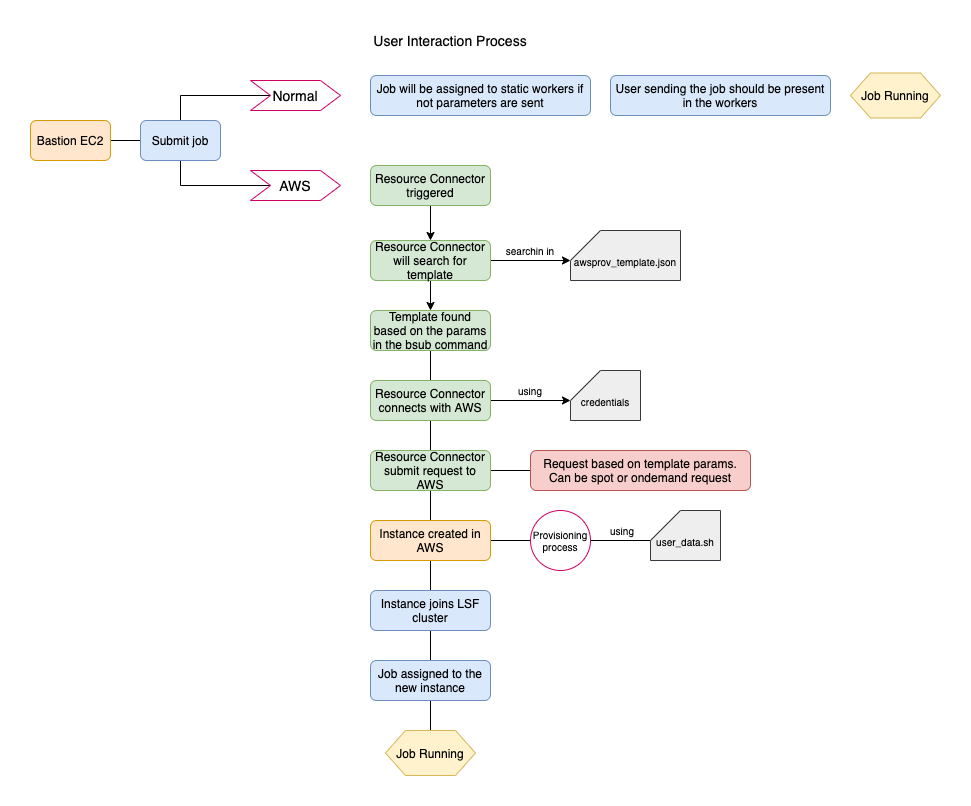

The diagram above was exported from draw.io. Its source (the exported page's mxGraphModel, read from the mxfile embedded in the PNG):
<mxGraphModel dx="1106" dy="762" grid="1" gridSize="10" guides="1" tooltips="1" connect="1" arrows="1" fold="1" page="1" pageScale="1" pageWidth="2500" pageHeight="2500" math="0" shadow="0">
  <root>
    <mxCell id="0" />
    <mxCell id="1" parent="0" />
    <mxCell id="4lnttGbZKsh6jEDA1uvf-42" value="User Interaction Process" style="text;html=1;strokeColor=none;fillColor=none;align=center;verticalAlign=middle;whiteSpace=wrap;rounded=0;fontSize=14;" parent="1" vertex="1">
      <mxGeometry x="425" y="690" width="190" height="20" as="geometry" />
    </mxCell>
    <mxCell id="4lnttGbZKsh6jEDA1uvf-54" style="edgeStyle=orthogonalEdgeStyle;rounded=0;orthogonalLoop=1;jettySize=auto;html=1;endArrow=none;endFill=0;fontSize=14;" parent="1" source="4lnttGbZKsh6jEDA1uvf-44" target="4lnttGbZKsh6jEDA1uvf-45" edge="1">
      <mxGeometry relative="1" as="geometry" />
    </mxCell>
    <mxCell id="4lnttGbZKsh6jEDA1uvf-44" value="Bastion EC2" style="rounded=1;whiteSpace=wrap;html=1;fillColor=#ffe6cc;strokeColor=#d79b00;" parent="1" vertex="1">
      <mxGeometry x="100" y="780" width="80" height="40" as="geometry" />
    </mxCell>
    <mxCell id="4lnttGbZKsh6jEDA1uvf-52" style="edgeStyle=orthogonalEdgeStyle;rounded=0;orthogonalLoop=1;jettySize=auto;html=1;entryX=0;entryY=0.5;entryDx=0;entryDy=0;endArrow=none;endFill=0;fontSize=14;" parent="1" source="4lnttGbZKsh6jEDA1uvf-45" target="4lnttGbZKsh6jEDA1uvf-48" edge="1">
      <mxGeometry relative="1" as="geometry">
        <Array as="points">
          <mxPoint x="250" y="755" />
        </Array>
      </mxGeometry>
    </mxCell>
    <mxCell id="4lnttGbZKsh6jEDA1uvf-53" style="edgeStyle=orthogonalEdgeStyle;rounded=0;orthogonalLoop=1;jettySize=auto;html=1;entryX=0;entryY=0.5;entryDx=0;entryDy=0;endArrow=none;endFill=0;fontSize=14;" parent="1" source="4lnttGbZKsh6jEDA1uvf-45" target="4lnttGbZKsh6jEDA1uvf-49" edge="1">
      <mxGeometry relative="1" as="geometry">
        <Array as="points">
          <mxPoint x="250" y="845" />
        </Array>
      </mxGeometry>
    </mxCell>
    <mxCell id="4lnttGbZKsh6jEDA1uvf-45" value="Submit job" style="rounded=1;whiteSpace=wrap;html=1;fillColor=#dae8fc;strokeColor=#6c8ebf;" parent="1" vertex="1">
      <mxGeometry x="210" y="780" width="80" height="40" as="geometry" />
    </mxCell>
    <mxCell id="4lnttGbZKsh6jEDA1uvf-65" style="edgeStyle=orthogonalEdgeStyle;rounded=0;orthogonalLoop=1;jettySize=auto;html=1;endArrow=classic;endFill=1;fontSize=14;" parent="1" source="4lnttGbZKsh6jEDA1uvf-46" target="4lnttGbZKsh6jEDA1uvf-56" edge="1">
      <mxGeometry relative="1" as="geometry" />
    </mxCell>
    <mxCell id="4lnttGbZKsh6jEDA1uvf-46" value="Resource Connector triggered" style="rounded=1;whiteSpace=wrap;html=1;fillColor=#d5e8d4;strokeColor=#82b366;" parent="1" vertex="1">
      <mxGeometry x="440" y="825" width="120" height="40" as="geometry" />
    </mxCell>
    <mxCell id="4lnttGbZKsh6jEDA1uvf-48" value="Normal" style="shape=step;perimeter=stepPerimeter;whiteSpace=wrap;html=1;fixedSize=1;fontSize=14;align=center;strokeColor=#CC0066;" parent="1" vertex="1">
      <mxGeometry x="320" y="740" width="90" height="30" as="geometry" />
    </mxCell>
    <mxCell id="4lnttGbZKsh6jEDA1uvf-49" value="AWS" style="shape=step;perimeter=stepPerimeter;whiteSpace=wrap;html=1;fixedSize=1;fontSize=14;align=center;strokeColor=#CC0066;" parent="1" vertex="1">
      <mxGeometry x="320" y="830" width="90" height="30" as="geometry" />
    </mxCell>
    <mxCell id="4lnttGbZKsh6jEDA1uvf-50" value="Job will be assigned to static workers if not parameters are sent" style="rounded=1;whiteSpace=wrap;html=1;fillColor=#dae8fc;strokeColor=#6c8ebf;" parent="1" vertex="1">
      <mxGeometry x="440" y="735" width="220" height="40" as="geometry" />
    </mxCell>
    <mxCell id="4lnttGbZKsh6jEDA1uvf-55" value="User sending the job should be present in the workers" style="rounded=1;whiteSpace=wrap;html=1;fillColor=#dae8fc;strokeColor=#6c8ebf;" parent="1" vertex="1">
      <mxGeometry x="680" y="735" width="220" height="40" as="geometry" />
    </mxCell>
    <mxCell id="4lnttGbZKsh6jEDA1uvf-61" style="edgeStyle=orthogonalEdgeStyle;rounded=0;orthogonalLoop=1;jettySize=auto;html=1;entryX=0;entryY=0;entryDx=0;entryDy=30;entryPerimeter=0;endArrow=classic;endFill=1;fontSize=14;" parent="1" source="4lnttGbZKsh6jEDA1uvf-56" target="4lnttGbZKsh6jEDA1uvf-59" edge="1">
      <mxGeometry relative="1" as="geometry" />
    </mxCell>
    <mxCell id="4lnttGbZKsh6jEDA1uvf-64" style="edgeStyle=orthogonalEdgeStyle;rounded=0;orthogonalLoop=1;jettySize=auto;html=1;endArrow=classic;endFill=1;fontSize=14;" parent="1" source="4lnttGbZKsh6jEDA1uvf-56" target="4lnttGbZKsh6jEDA1uvf-63" edge="1">
      <mxGeometry relative="1" as="geometry" />
    </mxCell>
    <mxCell id="4lnttGbZKsh6jEDA1uvf-56" value="Resource Connector will search for template" style="rounded=1;whiteSpace=wrap;html=1;fillColor=#d5e8d4;strokeColor=#82b366;" parent="1" vertex="1">
      <mxGeometry x="440" y="900" width="120" height="40" as="geometry" />
    </mxCell>
    <mxCell id="4lnttGbZKsh6jEDA1uvf-58" value="searchin in" style="text;html=1;strokeColor=none;fillColor=none;align=center;verticalAlign=middle;whiteSpace=wrap;rounded=0;fontSize=10;" parent="1" vertex="1">
      <mxGeometry x="570" y="900" width="60" height="20" as="geometry" />
    </mxCell>
    <mxCell id="4lnttGbZKsh6jEDA1uvf-59" value="&lt;br&gt;awsprov_template.json" style="shape=card;whiteSpace=wrap;html=1;strokeColor=#36393d;fillColor=#eeeeee;fontSize=10;align=center;" parent="1" vertex="1">
      <mxGeometry x="640" y="890" width="110" height="50" as="geometry" />
    </mxCell>
    <mxCell id="4lnttGbZKsh6jEDA1uvf-79" style="edgeStyle=orthogonalEdgeStyle;rounded=0;orthogonalLoop=1;jettySize=auto;html=1;endArrow=none;endFill=0;fontSize=12;" parent="1" source="4lnttGbZKsh6jEDA1uvf-63" target="4lnttGbZKsh6jEDA1uvf-66" edge="1">
      <mxGeometry relative="1" as="geometry" />
    </mxCell>
    <mxCell id="4lnttGbZKsh6jEDA1uvf-63" value="Template found based on the params in the bsub command" style="rounded=1;whiteSpace=wrap;html=1;fillColor=#d5e8d4;strokeColor=#82b366;" parent="1" vertex="1">
      <mxGeometry x="440" y="970" width="120" height="40" as="geometry" />
    </mxCell>
    <mxCell id="4lnttGbZKsh6jEDA1uvf-71" style="edgeStyle=orthogonalEdgeStyle;rounded=0;orthogonalLoop=1;jettySize=auto;html=1;entryX=0;entryY=0;entryDx=0;entryDy=30;entryPerimeter=0;endArrow=classic;endFill=1;fontSize=12;" parent="1" source="4lnttGbZKsh6jEDA1uvf-66" target="4lnttGbZKsh6jEDA1uvf-67" edge="1">
      <mxGeometry relative="1" as="geometry" />
    </mxCell>
    <mxCell id="4lnttGbZKsh6jEDA1uvf-80" style="edgeStyle=orthogonalEdgeStyle;rounded=0;orthogonalLoop=1;jettySize=auto;html=1;endArrow=none;endFill=0;fontSize=12;" parent="1" source="4lnttGbZKsh6jEDA1uvf-66" target="4lnttGbZKsh6jEDA1uvf-74" edge="1">
      <mxGeometry relative="1" as="geometry" />
    </mxCell>
    <mxCell id="4lnttGbZKsh6jEDA1uvf-66" value="Resource Connector connects with AWS" style="rounded=1;whiteSpace=wrap;html=1;fillColor=#d5e8d4;strokeColor=#82b366;" parent="1" vertex="1">
      <mxGeometry x="440" y="1040" width="120" height="40" as="geometry" />
    </mxCell>
    <mxCell id="4lnttGbZKsh6jEDA1uvf-67" value="&lt;br&gt;credentials" style="shape=card;whiteSpace=wrap;html=1;strokeColor=#36393d;fillColor=#eeeeee;fontSize=10;align=center;" parent="1" vertex="1">
      <mxGeometry x="640" y="1030" width="70" height="50" as="geometry" />
    </mxCell>
    <mxCell id="4lnttGbZKsh6jEDA1uvf-68" value="Job Running" style="shape=hexagon;perimeter=hexagonPerimeter2;whiteSpace=wrap;html=1;fixedSize=1;strokeColor=#d6b656;fontSize=12;align=center;fillColor=#fff2cc;" parent="1" vertex="1">
      <mxGeometry x="920" y="732.5" width="90" height="45" as="geometry" />
    </mxCell>
    <mxCell id="4lnttGbZKsh6jEDA1uvf-72" value="using" style="text;html=1;strokeColor=none;fillColor=none;align=center;verticalAlign=middle;whiteSpace=wrap;rounded=0;fontSize=10;" parent="1" vertex="1">
      <mxGeometry x="570" y="1040" width="60" height="20" as="geometry" />
    </mxCell>
    <mxCell id="4lnttGbZKsh6jEDA1uvf-76" style="edgeStyle=orthogonalEdgeStyle;rounded=0;orthogonalLoop=1;jettySize=auto;html=1;endArrow=none;endFill=0;fontSize=12;" parent="1" source="4lnttGbZKsh6jEDA1uvf-74" target="4lnttGbZKsh6jEDA1uvf-75" edge="1">
      <mxGeometry relative="1" as="geometry" />
    </mxCell>
    <mxCell id="4lnttGbZKsh6jEDA1uvf-81" style="edgeStyle=orthogonalEdgeStyle;rounded=0;orthogonalLoop=1;jettySize=auto;html=1;endArrow=none;endFill=0;fontSize=12;" parent="1" source="4lnttGbZKsh6jEDA1uvf-74" target="4lnttGbZKsh6jEDA1uvf-78" edge="1">
      <mxGeometry relative="1" as="geometry" />
    </mxCell>
    <mxCell id="4lnttGbZKsh6jEDA1uvf-74" value="Resource Connector submit request to AWS" style="rounded=1;whiteSpace=wrap;html=1;fillColor=#d5e8d4;strokeColor=#82b366;" parent="1" vertex="1">
      <mxGeometry x="440" y="1110" width="120" height="40" as="geometry" />
    </mxCell>
    <mxCell id="4lnttGbZKsh6jEDA1uvf-75" value="Request based on template params. Can be spot or ondemand request" style="rounded=1;whiteSpace=wrap;html=1;fillColor=#f8cecc;strokeColor=#b85450;" parent="1" vertex="1">
      <mxGeometry x="600" y="1110" width="220" height="40" as="geometry" />
    </mxCell>
    <mxCell id="4lnttGbZKsh6jEDA1uvf-83" style="edgeStyle=orthogonalEdgeStyle;rounded=0;orthogonalLoop=1;jettySize=auto;html=1;endArrow=none;endFill=0;fontSize=10;" parent="1" source="4lnttGbZKsh6jEDA1uvf-78" target="4lnttGbZKsh6jEDA1uvf-82" edge="1">
      <mxGeometry relative="1" as="geometry" />
    </mxCell>
    <mxCell id="4lnttGbZKsh6jEDA1uvf-90" style="edgeStyle=orthogonalEdgeStyle;rounded=0;orthogonalLoop=1;jettySize=auto;html=1;endArrow=none;endFill=0;fontSize=10;" parent="1" source="4lnttGbZKsh6jEDA1uvf-78" target="4lnttGbZKsh6jEDA1uvf-89" edge="1">
      <mxGeometry relative="1" as="geometry" />
    </mxCell>
    <mxCell id="4lnttGbZKsh6jEDA1uvf-78" value="Instance created in AWS" style="rounded=1;whiteSpace=wrap;html=1;fillColor=#ffe6cc;strokeColor=#d79b00;" parent="1" vertex="1">
      <mxGeometry x="440" y="1180" width="120" height="40" as="geometry" />
    </mxCell>
    <mxCell id="4lnttGbZKsh6jEDA1uvf-86" style="edgeStyle=orthogonalEdgeStyle;rounded=0;orthogonalLoop=1;jettySize=auto;html=1;entryX=0;entryY=0;entryDx=0;entryDy=30;entryPerimeter=0;endArrow=none;endFill=0;fontSize=10;" parent="1" source="4lnttGbZKsh6jEDA1uvf-82" target="4lnttGbZKsh6jEDA1uvf-85" edge="1">
      <mxGeometry relative="1" as="geometry" />
    </mxCell>
    <mxCell id="4lnttGbZKsh6jEDA1uvf-82" value="Provisioning process" style="ellipse;whiteSpace=wrap;html=1;aspect=fixed;strokeColor=#CC0066;fontSize=10;align=center;" parent="1" vertex="1">
      <mxGeometry x="600" y="1170" width="60" height="60" as="geometry" />
    </mxCell>
    <mxCell id="4lnttGbZKsh6jEDA1uvf-85" value="&lt;br&gt;user_data.sh" style="shape=card;whiteSpace=wrap;html=1;strokeColor=#36393d;fillColor=#eeeeee;fontSize=10;align=center;" parent="1" vertex="1">
      <mxGeometry x="720" y="1170" width="70" height="50" as="geometry" />
    </mxCell>
    <mxCell id="4lnttGbZKsh6jEDA1uvf-87" value="using" style="text;html=1;strokeColor=none;fillColor=none;align=center;verticalAlign=middle;whiteSpace=wrap;rounded=0;fontSize=10;" parent="1" vertex="1">
      <mxGeometry x="662" y="1180" width="60" height="20" as="geometry" />
    </mxCell>
    <mxCell id="4lnttGbZKsh6jEDA1uvf-92" style="edgeStyle=orthogonalEdgeStyle;rounded=0;orthogonalLoop=1;jettySize=auto;html=1;endArrow=none;endFill=0;fontSize=10;" parent="1" source="4lnttGbZKsh6jEDA1uvf-89" target="4lnttGbZKsh6jEDA1uvf-91" edge="1">
      <mxGeometry relative="1" as="geometry" />
    </mxCell>
    <mxCell id="4lnttGbZKsh6jEDA1uvf-89" value="Instance joins LSF cluster" style="rounded=1;whiteSpace=wrap;html=1;fillColor=#dae8fc;strokeColor=#6c8ebf;" parent="1" vertex="1">
      <mxGeometry x="440" y="1250" width="120" height="40" as="geometry" />
    </mxCell>
    <mxCell id="4lnttGbZKsh6jEDA1uvf-94" style="edgeStyle=orthogonalEdgeStyle;rounded=0;orthogonalLoop=1;jettySize=auto;html=1;endArrow=none;endFill=0;fontSize=10;" parent="1" source="4lnttGbZKsh6jEDA1uvf-91" target="4lnttGbZKsh6jEDA1uvf-93" edge="1">
      <mxGeometry relative="1" as="geometry" />
    </mxCell>
    <mxCell id="4lnttGbZKsh6jEDA1uvf-91" value="Job assigned to the new instance" style="rounded=1;whiteSpace=wrap;html=1;fillColor=#dae8fc;strokeColor=#6c8ebf;" parent="1" vertex="1">
      <mxGeometry x="440" y="1320" width="120" height="40" as="geometry" />
    </mxCell>
    <mxCell id="4lnttGbZKsh6jEDA1uvf-93" value="Job Running" style="shape=hexagon;perimeter=hexagonPerimeter2;whiteSpace=wrap;html=1;fixedSize=1;strokeColor=#d6b656;fontSize=12;align=center;fillColor=#fff2cc;" parent="1" vertex="1">
      <mxGeometry x="455" y="1390" width="90" height="45" as="geometry" />
    </mxCell>
  </root>
</mxGraphModel>